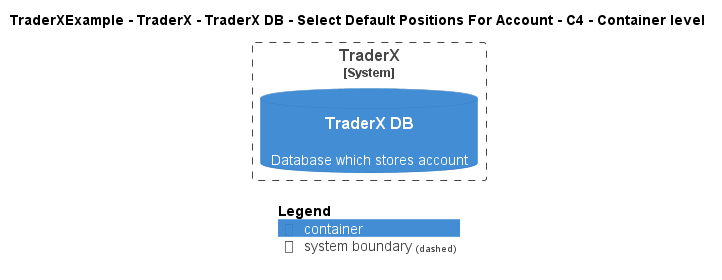

The diagram above was rendered by PlantUML. Its source (embedded in the PNG):
@startuml
!pragma layout smetana
!include ..\..\..\..\..\..\..\.c4s\C4_Container.puml

AddElementTag("c4interflow:lifecycle:new", $bgColor=green, $fontColor=#ffffff, $borderColor=green, $shadowing="False")
AddElementTag("c4interflow:lifecycle:changed", $bgColor=orange, $fontColor=#ffffff, $borderColor=orange, $shadowing="False")
AddElementTag("c4interflow:lifecycle:removed", $bgColor=red, $fontColor=#ffffff, $borderColor=red, $shadowing="False")

AddRelTag("c4interflow:lifecycle:new", $textColor=green, $lineColor=green)
AddRelTag("c4interflow:lifecycle:changed", $textColor=orange, $lineColor=orange)
AddRelTag("c4interflow:lifecycle:removed", $textColor=red, $lineColor=red)

SHOW_PERSON_PORTRAIT()
LAYOUT_TOP_DOWN()

skinparam linetype polyline

title TraderXExample - TraderX - TraderX DB - Select Default Positions For Account - C4 - Container level


System_Boundary(TraderXExample.SoftwareSystems.TraderX, "TraderX") {
    ContainerDb(TraderXExample.SoftwareSystems.TraderX.Containers.TraderXDB, "TraderX DB", "", "Database which stores account")
}



SHOW_LEGEND()
@enduml